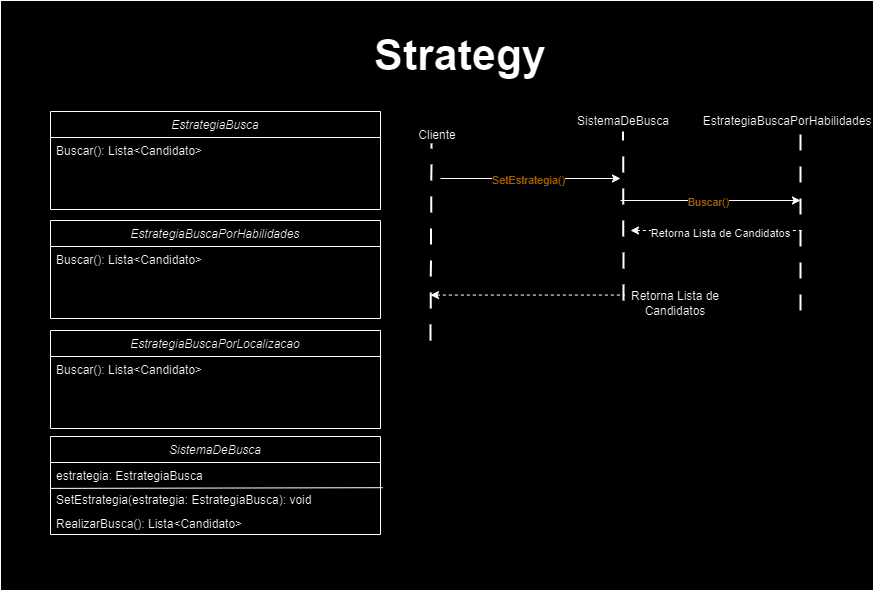

The diagram above was exported from draw.io. Its source (the exported page's mxGraphModel, read from the mxfile embedded in the PNG):
<mxGraphModel dx="1154" dy="668" grid="1" gridSize="10" guides="1" tooltips="1" connect="1" arrows="1" fold="1" page="1" pageScale="1" pageWidth="200" pageHeight="350" math="0" shadow="0">
  <root>
    <mxCell id="WIyWlLk6GJQsqaUBKTNV-0" />
    <mxCell id="WIyWlLk6GJQsqaUBKTNV-1" parent="WIyWlLk6GJQsqaUBKTNV-0" />
    <mxCell id="hvkLRfAIeFgDBIUDKPyi-27" value="" style="rounded=0;whiteSpace=wrap;html=1;" vertex="1" parent="WIyWlLk6GJQsqaUBKTNV-1">
      <mxGeometry x="350" y="40" width="873" height="590" as="geometry" />
    </mxCell>
    <mxCell id="zkfFHV4jXpPFQw0GAbJ--0" value="EstrategiaBusca " style="swimlane;fontStyle=2;align=center;verticalAlign=top;childLayout=stackLayout;horizontal=1;startSize=26;horizontalStack=0;resizeParent=1;resizeLast=0;collapsible=1;marginBottom=0;rounded=0;shadow=0;strokeWidth=1;" parent="WIyWlLk6GJQsqaUBKTNV-1" vertex="1">
      <mxGeometry x="400" y="151" width="330" height="98" as="geometry">
        <mxRectangle x="230" y="140" width="160" height="26" as="alternateBounds" />
      </mxGeometry>
    </mxCell>
    <mxCell id="zkfFHV4jXpPFQw0GAbJ--1" value="Buscar(): Lista&lt;Candidato&gt;    " style="text;align=left;verticalAlign=top;spacingLeft=4;spacingRight=4;overflow=hidden;rotatable=0;points=[[0,0.5],[1,0.5]];portConstraint=eastwest;" parent="zkfFHV4jXpPFQw0GAbJ--0" vertex="1">
      <mxGeometry y="26" width="330" height="24" as="geometry" />
    </mxCell>
    <mxCell id="hvkLRfAIeFgDBIUDKPyi-4" value="Strategy" style="text;html=1;align=center;verticalAlign=middle;whiteSpace=wrap;rounded=0;fontSize=43;fontStyle=1" vertex="1" parent="WIyWlLk6GJQsqaUBKTNV-1">
      <mxGeometry x="590" y="80" width="440" height="30" as="geometry" />
    </mxCell>
    <mxCell id="hvkLRfAIeFgDBIUDKPyi-9" value="" style="endArrow=none;dashed=1;html=1;strokeWidth=2;rounded=0;fontSize=18;dashPattern=8 8;" edge="1" parent="WIyWlLk6GJQsqaUBKTNV-1">
      <mxGeometry width="50" height="50" relative="1" as="geometry">
        <mxPoint x="780" y="380" as="sourcePoint" />
        <mxPoint x="781" y="183" as="targetPoint" />
      </mxGeometry>
    </mxCell>
    <mxCell id="hvkLRfAIeFgDBIUDKPyi-10" value="" style="endArrow=none;dashed=1;html=1;strokeWidth=2;rounded=0;fontSize=18;dashPattern=8 8;" edge="1" parent="WIyWlLk6GJQsqaUBKTNV-1">
      <mxGeometry width="50" height="50" relative="1" as="geometry">
        <mxPoint x="973" y="340" as="sourcePoint" />
        <mxPoint x="972.57" y="171" as="targetPoint" />
      </mxGeometry>
    </mxCell>
    <mxCell id="hvkLRfAIeFgDBIUDKPyi-11" value="Cliente" style="text;html=1;align=center;verticalAlign=middle;whiteSpace=wrap;rounded=0;" vertex="1" parent="WIyWlLk6GJQsqaUBKTNV-1">
      <mxGeometry x="750" y="165" width="74" height="20" as="geometry" />
    </mxCell>
    <mxCell id="hvkLRfAIeFgDBIUDKPyi-12" value="SistemaDeBusca " style="text;html=1;align=center;verticalAlign=middle;whiteSpace=wrap;rounded=0;" vertex="1" parent="WIyWlLk6GJQsqaUBKTNV-1">
      <mxGeometry x="936" y="151" width="74" height="20" as="geometry" />
    </mxCell>
    <mxCell id="hvkLRfAIeFgDBIUDKPyi-13" value="" style="endArrow=classic;html=1;rounded=0;" edge="1" parent="WIyWlLk6GJQsqaUBKTNV-1">
      <mxGeometry width="50" height="50" relative="1" as="geometry">
        <mxPoint x="790" y="218" as="sourcePoint" />
        <mxPoint x="970" y="218" as="targetPoint" />
      </mxGeometry>
    </mxCell>
    <mxCell id="hvkLRfAIeFgDBIUDKPyi-20" value=" SetEstrategia()" style="edgeLabel;html=1;align=center;verticalAlign=middle;resizable=0;points=[];fontColor=#DB9600;" vertex="1" connectable="0" parent="hvkLRfAIeFgDBIUDKPyi-13">
      <mxGeometry x="-0.0325" y="-1" relative="1" as="geometry">
        <mxPoint as="offset" />
      </mxGeometry>
    </mxCell>
    <mxCell id="hvkLRfAIeFgDBIUDKPyi-150" value="" style="endArrow=none;html=1;rounded=0;dashed=1;startArrow=classic;startFill=1;" edge="1" parent="WIyWlLk6GJQsqaUBKTNV-1">
      <mxGeometry width="50" height="50" relative="1" as="geometry">
        <mxPoint x="780" y="334.58" as="sourcePoint" />
        <mxPoint x="974" y="334.58" as="targetPoint" />
        <Array as="points">
          <mxPoint x="894" y="334.58" />
        </Array>
      </mxGeometry>
    </mxCell>
    <mxCell id="hvkLRfAIeFgDBIUDKPyi-160" value=" EstrategiaBuscaPorHabilidades " style="swimlane;fontStyle=2;align=center;verticalAlign=top;childLayout=stackLayout;horizontal=1;startSize=26;horizontalStack=0;resizeParent=1;resizeLast=0;collapsible=1;marginBottom=0;rounded=0;shadow=0;strokeWidth=1;" vertex="1" parent="WIyWlLk6GJQsqaUBKTNV-1">
      <mxGeometry x="400" y="260" width="330" height="98" as="geometry">
        <mxRectangle x="230" y="140" width="160" height="26" as="alternateBounds" />
      </mxGeometry>
    </mxCell>
    <mxCell id="hvkLRfAIeFgDBIUDKPyi-161" value="Buscar(): Lista&lt;Candidato&gt;    " style="text;align=left;verticalAlign=top;spacingLeft=4;spacingRight=4;overflow=hidden;rotatable=0;points=[[0,0.5],[1,0.5]];portConstraint=eastwest;" vertex="1" parent="hvkLRfAIeFgDBIUDKPyi-160">
      <mxGeometry y="26" width="330" height="24" as="geometry" />
    </mxCell>
    <mxCell id="hvkLRfAIeFgDBIUDKPyi-162" value="  EstrategiaBuscaPorLocalizacao " style="swimlane;fontStyle=2;align=center;verticalAlign=top;childLayout=stackLayout;horizontal=1;startSize=26;horizontalStack=0;resizeParent=1;resizeLast=0;collapsible=1;marginBottom=0;rounded=0;shadow=0;strokeWidth=1;" vertex="1" parent="WIyWlLk6GJQsqaUBKTNV-1">
      <mxGeometry x="400" y="370" width="330" height="98" as="geometry">
        <mxRectangle x="230" y="140" width="160" height="26" as="alternateBounds" />
      </mxGeometry>
    </mxCell>
    <mxCell id="hvkLRfAIeFgDBIUDKPyi-163" value="Buscar(): Lista&lt;Candidato&gt;    " style="text;align=left;verticalAlign=top;spacingLeft=4;spacingRight=4;overflow=hidden;rotatable=0;points=[[0,0.5],[1,0.5]];portConstraint=eastwest;" vertex="1" parent="hvkLRfAIeFgDBIUDKPyi-162">
      <mxGeometry y="26" width="330" height="24" as="geometry" />
    </mxCell>
    <mxCell id="hvkLRfAIeFgDBIUDKPyi-164" value="  SistemaDeBusca " style="swimlane;fontStyle=2;align=center;verticalAlign=top;childLayout=stackLayout;horizontal=1;startSize=26;horizontalStack=0;resizeParent=1;resizeLast=0;collapsible=1;marginBottom=0;rounded=0;shadow=0;strokeWidth=1;" vertex="1" parent="WIyWlLk6GJQsqaUBKTNV-1">
      <mxGeometry x="400" y="476" width="330" height="98" as="geometry">
        <mxRectangle x="230" y="140" width="160" height="26" as="alternateBounds" />
      </mxGeometry>
    </mxCell>
    <mxCell id="hvkLRfAIeFgDBIUDKPyi-165" value="estrategia: EstrategiaBusca      " style="text;align=left;verticalAlign=top;spacingLeft=4;spacingRight=4;overflow=hidden;rotatable=0;points=[[0,0.5],[1,0.5]];portConstraint=eastwest;" vertex="1" parent="hvkLRfAIeFgDBIUDKPyi-164">
      <mxGeometry y="26" width="330" height="24" as="geometry" />
    </mxCell>
    <mxCell id="hvkLRfAIeFgDBIUDKPyi-171" value="" style="endArrow=none;html=1;rounded=0;exitX=0;exitY=0.079;exitDx=0;exitDy=0;exitPerimeter=0;entryX=1.007;entryY=1.05;entryDx=0;entryDy=0;entryPerimeter=0;" edge="1" parent="hvkLRfAIeFgDBIUDKPyi-164" source="hvkLRfAIeFgDBIUDKPyi-166" target="hvkLRfAIeFgDBIUDKPyi-165">
      <mxGeometry width="50" height="50" relative="1" as="geometry">
        <mxPoint x="20" y="94" as="sourcePoint" />
        <mxPoint x="70" y="44" as="targetPoint" />
      </mxGeometry>
    </mxCell>
    <mxCell id="hvkLRfAIeFgDBIUDKPyi-166" value="SetEstrategia(estrategia: EstrategiaBusca): void      " style="text;align=left;verticalAlign=top;spacingLeft=4;spacingRight=4;overflow=hidden;rotatable=0;points=[[0,0.5],[1,0.5]];portConstraint=eastwest;" vertex="1" parent="hvkLRfAIeFgDBIUDKPyi-164">
      <mxGeometry y="50" width="330" height="24" as="geometry" />
    </mxCell>
    <mxCell id="hvkLRfAIeFgDBIUDKPyi-170" value="RealizarBusca(): Lista&lt;Candidato&gt;      " style="text;align=left;verticalAlign=top;spacingLeft=4;spacingRight=4;overflow=hidden;rotatable=0;points=[[0,0.5],[1,0.5]];portConstraint=eastwest;" vertex="1" parent="hvkLRfAIeFgDBIUDKPyi-164">
      <mxGeometry y="74" width="330" height="24" as="geometry" />
    </mxCell>
    <mxCell id="hvkLRfAIeFgDBIUDKPyi-172" value="" style="endArrow=none;dashed=1;html=1;strokeWidth=2;rounded=0;fontSize=18;dashPattern=8 8;" edge="1" parent="WIyWlLk6GJQsqaUBKTNV-1">
      <mxGeometry width="50" height="50" relative="1" as="geometry">
        <mxPoint x="1150" y="350" as="sourcePoint" />
        <mxPoint x="1150" y="171" as="targetPoint" />
      </mxGeometry>
    </mxCell>
    <mxCell id="hvkLRfAIeFgDBIUDKPyi-173" value="EstrategiaBuscaPorHabilidades " style="text;html=1;align=center;verticalAlign=middle;whiteSpace=wrap;rounded=0;" vertex="1" parent="WIyWlLk6GJQsqaUBKTNV-1">
      <mxGeometry x="1100" y="151" width="74" height="20" as="geometry" />
    </mxCell>
    <mxCell id="hvkLRfAIeFgDBIUDKPyi-174" value="" style="endArrow=classic;html=1;rounded=0;" edge="1" parent="WIyWlLk6GJQsqaUBKTNV-1">
      <mxGeometry width="50" height="50" relative="1" as="geometry">
        <mxPoint x="970" y="240" as="sourcePoint" />
        <mxPoint x="1150" y="240" as="targetPoint" />
      </mxGeometry>
    </mxCell>
    <mxCell id="hvkLRfAIeFgDBIUDKPyi-175" value=" Buscar()" style="edgeLabel;html=1;align=center;verticalAlign=middle;resizable=0;points=[];fontColor=#DB9600;" vertex="1" connectable="0" parent="hvkLRfAIeFgDBIUDKPyi-174">
      <mxGeometry x="-0.0325" y="-1" relative="1" as="geometry">
        <mxPoint as="offset" />
      </mxGeometry>
    </mxCell>
    <mxCell id="hvkLRfAIeFgDBIUDKPyi-176" value="" style="endArrow=none;html=1;rounded=0;dashed=1;startArrow=classic;startFill=1;" edge="1" parent="WIyWlLk6GJQsqaUBKTNV-1">
      <mxGeometry width="50" height="50" relative="1" as="geometry">
        <mxPoint x="980" y="270" as="sourcePoint" />
        <mxPoint x="1154" y="270" as="targetPoint" />
        <Array as="points">
          <mxPoint x="1074" y="270" />
        </Array>
      </mxGeometry>
    </mxCell>
    <mxCell id="hvkLRfAIeFgDBIUDKPyi-177" value="Retorna Lista de Candidatos" style="edgeLabel;html=1;align=center;verticalAlign=middle;resizable=0;points=[];" vertex="1" connectable="0" parent="hvkLRfAIeFgDBIUDKPyi-176">
      <mxGeometry x="0.0172" y="-2" relative="1" as="geometry">
        <mxPoint as="offset" />
      </mxGeometry>
    </mxCell>
    <mxCell id="hvkLRfAIeFgDBIUDKPyi-179" value="Retorna Lista de Candidatos" style="text;html=1;align=center;verticalAlign=middle;whiteSpace=wrap;rounded=0;" vertex="1" parent="WIyWlLk6GJQsqaUBKTNV-1">
      <mxGeometry x="950" y="328" width="150" height="30" as="geometry" />
    </mxCell>
  </root>
</mxGraphModel>